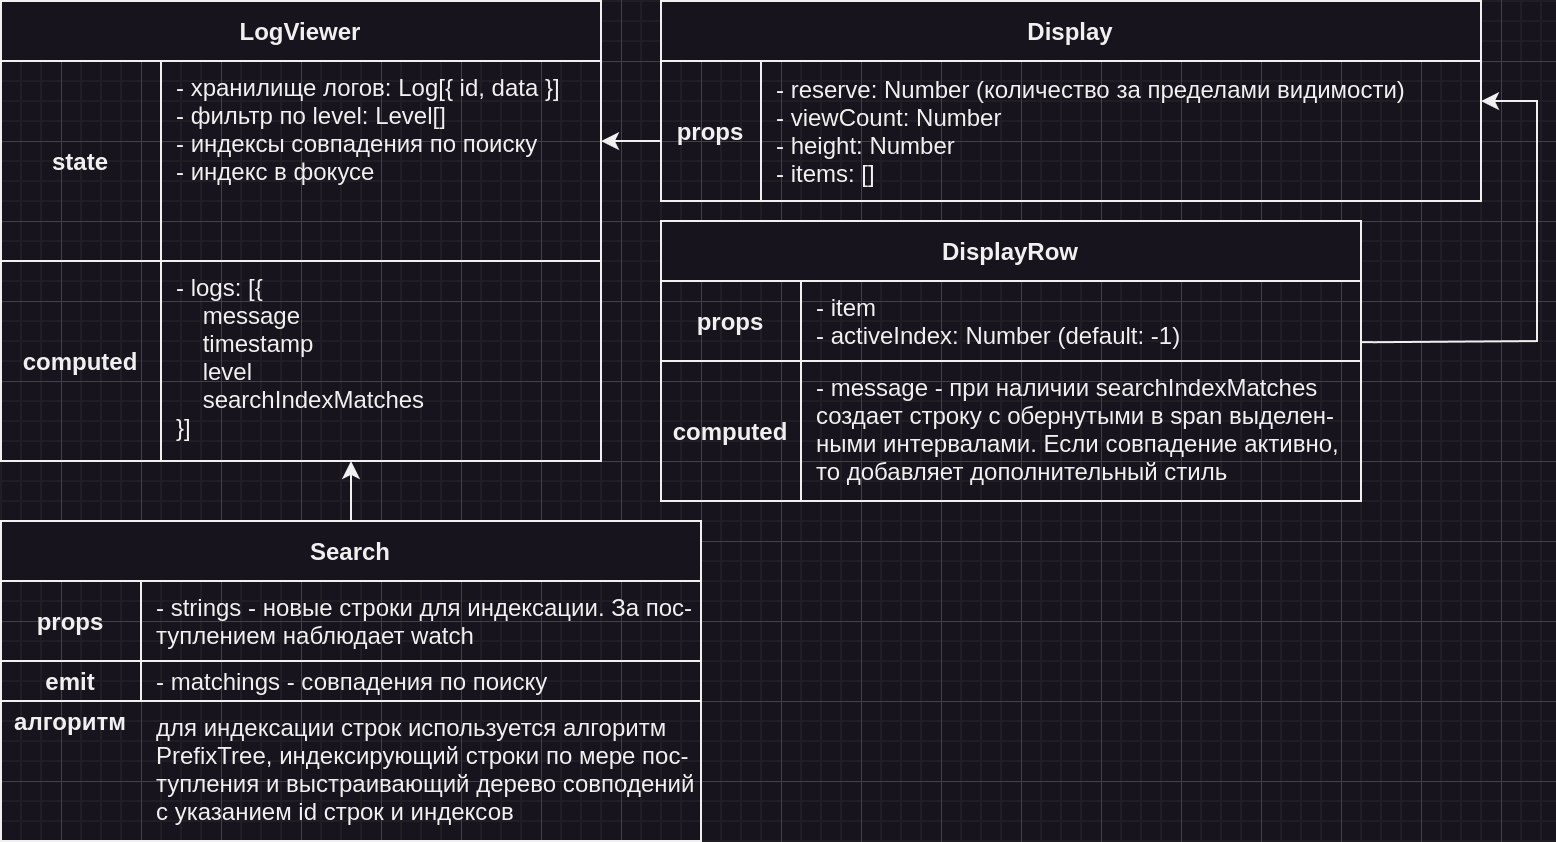

The diagram above was exported from draw.io. Its source (the exported page's mxGraphModel, read from the mxfile embedded in the PNG):
<mxGraphModel dx="1185" dy="477" grid="1" gridSize="10" guides="1" tooltips="1" connect="1" arrows="1" fold="1" page="1" pageScale="1" pageWidth="850" pageHeight="1100" math="0" shadow="0" extFonts="Permanent Marker^https://fonts.googleapis.com/css?family=Permanent+Marker">
  <root>
    <mxCell id="0" />
    <mxCell id="1" parent="0" />
    <mxCell id="C-vyLk0tnHw3VtMMgP7b-2" value="Display" style="shape=table;startSize=30;container=1;collapsible=1;childLayout=tableLayout;fixedRows=1;rowLines=0;fontStyle=1;align=center;resizeLast=1;" parent="1" vertex="1">
      <mxGeometry x="340" y="10" width="410" height="100" as="geometry" />
    </mxCell>
    <mxCell id="C-vyLk0tnHw3VtMMgP7b-3" value="" style="shape=partialRectangle;collapsible=0;dropTarget=0;pointerEvents=0;fillColor=none;points=[[0,0.5],[1,0.5]];portConstraint=eastwest;top=0;left=0;right=0;bottom=1;" parent="C-vyLk0tnHw3VtMMgP7b-2" vertex="1">
      <mxGeometry y="30" width="410" height="70" as="geometry" />
    </mxCell>
    <mxCell id="C-vyLk0tnHw3VtMMgP7b-4" value="props" style="shape=partialRectangle;overflow=hidden;connectable=0;fillColor=none;top=0;left=0;bottom=0;right=0;fontStyle=1;" parent="C-vyLk0tnHw3VtMMgP7b-3" vertex="1">
      <mxGeometry width="50" height="70" as="geometry">
        <mxRectangle width="50" height="70" as="alternateBounds" />
      </mxGeometry>
    </mxCell>
    <mxCell id="C-vyLk0tnHw3VtMMgP7b-5" value="- reserve: Number (количество за пределами видимости)&#10;- viewCount: Number&#10;- height: Number&#10;- items: []" style="shape=partialRectangle;overflow=hidden;connectable=0;fillColor=none;top=0;left=0;bottom=0;right=0;align=left;spacingLeft=6;fontStyle=0;" parent="C-vyLk0tnHw3VtMMgP7b-3" vertex="1">
      <mxGeometry x="50" width="360" height="70" as="geometry">
        <mxRectangle width="360" height="70" as="alternateBounds" />
      </mxGeometry>
    </mxCell>
    <mxCell id="C-vyLk0tnHw3VtMMgP7b-13" value="DisplayRow" style="shape=table;startSize=30;container=1;collapsible=1;childLayout=tableLayout;fixedRows=1;rowLines=0;fontStyle=1;align=center;resizeLast=1;" parent="1" vertex="1">
      <mxGeometry x="340" y="120" width="350" height="140" as="geometry" />
    </mxCell>
    <mxCell id="C-vyLk0tnHw3VtMMgP7b-14" value="" style="shape=partialRectangle;collapsible=0;dropTarget=0;pointerEvents=0;fillColor=none;points=[[0,0.5],[1,0.5]];portConstraint=eastwest;top=0;left=0;right=0;bottom=1;" parent="C-vyLk0tnHw3VtMMgP7b-13" vertex="1">
      <mxGeometry y="30" width="350" height="40" as="geometry" />
    </mxCell>
    <mxCell id="C-vyLk0tnHw3VtMMgP7b-15" value="props" style="shape=partialRectangle;overflow=hidden;connectable=0;fillColor=none;top=0;left=0;bottom=0;right=0;fontStyle=1;" parent="C-vyLk0tnHw3VtMMgP7b-14" vertex="1">
      <mxGeometry width="70" height="40" as="geometry">
        <mxRectangle width="70" height="40" as="alternateBounds" />
      </mxGeometry>
    </mxCell>
    <mxCell id="C-vyLk0tnHw3VtMMgP7b-16" value="- item&#10;- activeIndex: Number (default: -1)" style="shape=partialRectangle;overflow=hidden;connectable=0;fillColor=none;top=0;left=0;bottom=0;right=0;align=left;spacingLeft=6;fontStyle=0;verticalAlign=top;" parent="C-vyLk0tnHw3VtMMgP7b-14" vertex="1">
      <mxGeometry x="70" width="280" height="40" as="geometry">
        <mxRectangle width="280" height="40" as="alternateBounds" />
      </mxGeometry>
    </mxCell>
    <mxCell id="C-vyLk0tnHw3VtMMgP7b-17" value="" style="shape=partialRectangle;collapsible=0;dropTarget=0;pointerEvents=0;fillColor=none;points=[[0,0.5],[1,0.5]];portConstraint=eastwest;top=0;left=0;right=0;bottom=0;" parent="C-vyLk0tnHw3VtMMgP7b-13" vertex="1">
      <mxGeometry y="70" width="350" height="70" as="geometry" />
    </mxCell>
    <mxCell id="C-vyLk0tnHw3VtMMgP7b-18" value="computed" style="shape=partialRectangle;overflow=hidden;connectable=0;fillColor=none;top=0;left=0;bottom=0;right=0;fontStyle=1" parent="C-vyLk0tnHw3VtMMgP7b-17" vertex="1">
      <mxGeometry width="70" height="70" as="geometry">
        <mxRectangle width="70" height="70" as="alternateBounds" />
      </mxGeometry>
    </mxCell>
    <mxCell id="C-vyLk0tnHw3VtMMgP7b-19" value="- message - при наличии searchIndexMatches&#10;создает строку с обернутыми в span выделен-&#10;ными интервалами. Если совпадение активно,&#10;то добавляет дополнительный стиль" style="shape=partialRectangle;overflow=hidden;connectable=0;fillColor=none;top=0;left=0;bottom=0;right=0;align=left;spacingLeft=6;verticalAlign=top;" parent="C-vyLk0tnHw3VtMMgP7b-17" vertex="1">
      <mxGeometry x="70" width="280" height="70" as="geometry">
        <mxRectangle width="280" height="70" as="alternateBounds" />
      </mxGeometry>
    </mxCell>
    <mxCell id="C-vyLk0tnHw3VtMMgP7b-23" value="LogViewer" style="shape=table;startSize=30;container=1;collapsible=1;childLayout=tableLayout;fixedRows=1;rowLines=0;fontStyle=1;align=center;resizeLast=1;" parent="1" vertex="1">
      <mxGeometry x="10" y="10" width="300" height="230" as="geometry" />
    </mxCell>
    <mxCell id="C-vyLk0tnHw3VtMMgP7b-24" value="" style="shape=partialRectangle;collapsible=0;dropTarget=0;pointerEvents=0;fillColor=none;points=[[0,0.5],[1,0.5]];portConstraint=eastwest;top=0;left=0;right=0;bottom=1;" parent="C-vyLk0tnHw3VtMMgP7b-23" vertex="1">
      <mxGeometry y="30" width="300" height="100" as="geometry" />
    </mxCell>
    <mxCell id="C-vyLk0tnHw3VtMMgP7b-25" value="state" style="shape=partialRectangle;overflow=hidden;connectable=0;fillColor=none;top=0;left=0;bottom=0;right=0;fontStyle=1;" parent="C-vyLk0tnHw3VtMMgP7b-24" vertex="1">
      <mxGeometry width="80" height="100" as="geometry">
        <mxRectangle width="80" height="100" as="alternateBounds" />
      </mxGeometry>
    </mxCell>
    <mxCell id="C-vyLk0tnHw3VtMMgP7b-26" value="- хранилище логов: Log[{ id, data }]&#10;- фильтр по level: Level[]&#10;- индексы совпадения по поиску&#10;- индекс в фокусе" style="shape=partialRectangle;overflow=hidden;connectable=0;fillColor=none;top=0;left=0;bottom=0;right=0;align=left;spacingLeft=6;fontStyle=0;horizontal=1;verticalAlign=top;" parent="C-vyLk0tnHw3VtMMgP7b-24" vertex="1">
      <mxGeometry x="80" width="220" height="100" as="geometry">
        <mxRectangle width="220" height="100" as="alternateBounds" />
      </mxGeometry>
    </mxCell>
    <mxCell id="C-vyLk0tnHw3VtMMgP7b-27" value="" style="shape=partialRectangle;collapsible=0;dropTarget=0;pointerEvents=0;fillColor=none;points=[[0,0.5],[1,0.5]];portConstraint=eastwest;top=0;left=0;right=0;bottom=0;" parent="C-vyLk0tnHw3VtMMgP7b-23" vertex="1">
      <mxGeometry y="130" width="300" height="100" as="geometry" />
    </mxCell>
    <mxCell id="C-vyLk0tnHw3VtMMgP7b-28" value="computed" style="shape=partialRectangle;overflow=hidden;connectable=0;fillColor=none;top=0;left=0;bottom=0;right=0;fontStyle=1" parent="C-vyLk0tnHw3VtMMgP7b-27" vertex="1">
      <mxGeometry width="80" height="100" as="geometry">
        <mxRectangle width="80" height="100" as="alternateBounds" />
      </mxGeometry>
    </mxCell>
    <mxCell id="C-vyLk0tnHw3VtMMgP7b-29" value="- logs: [{&#10;    message&#10;    timestamp&#10;    level&#10;    searchIndexMatches&#10;}]" style="shape=partialRectangle;overflow=hidden;connectable=0;fillColor=none;top=0;left=0;bottom=0;right=0;align=left;spacingLeft=6;verticalAlign=top;" parent="C-vyLk0tnHw3VtMMgP7b-27" vertex="1">
      <mxGeometry x="80" width="220" height="100" as="geometry">
        <mxRectangle width="220" height="100" as="alternateBounds" />
      </mxGeometry>
    </mxCell>
    <mxCell id="AZbquY5kNKJKei7aZD_0-9" value="" style="edgeStyle=orthogonalEdgeStyle;rounded=0;orthogonalLoop=1;jettySize=auto;html=1;" edge="1" parent="1" source="AZbquY5kNKJKei7aZD_0-2" target="C-vyLk0tnHw3VtMMgP7b-27">
      <mxGeometry relative="1" as="geometry">
        <Array as="points">
          <mxPoint x="185" y="250" />
          <mxPoint x="185" y="250" />
        </Array>
      </mxGeometry>
    </mxCell>
    <mxCell id="AZbquY5kNKJKei7aZD_0-2" value="Search" style="shape=table;startSize=30;container=1;collapsible=1;childLayout=tableLayout;fixedRows=1;rowLines=0;fontStyle=1;align=center;resizeLast=1;" vertex="1" parent="1">
      <mxGeometry x="10" y="270" width="350" height="160" as="geometry" />
    </mxCell>
    <mxCell id="AZbquY5kNKJKei7aZD_0-3" value="" style="shape=partialRectangle;collapsible=0;dropTarget=0;pointerEvents=0;fillColor=none;points=[[0,0.5],[1,0.5]];portConstraint=eastwest;top=0;left=0;right=0;bottom=1;" vertex="1" parent="AZbquY5kNKJKei7aZD_0-2">
      <mxGeometry y="30" width="350" height="40" as="geometry" />
    </mxCell>
    <mxCell id="AZbquY5kNKJKei7aZD_0-4" value="props" style="shape=partialRectangle;overflow=hidden;connectable=0;fillColor=none;top=0;left=0;bottom=0;right=0;fontStyle=1;" vertex="1" parent="AZbquY5kNKJKei7aZD_0-3">
      <mxGeometry width="70" height="40" as="geometry">
        <mxRectangle width="70" height="40" as="alternateBounds" />
      </mxGeometry>
    </mxCell>
    <mxCell id="AZbquY5kNKJKei7aZD_0-5" value="- strings - новые строки для индексации. За пос-&#10;туплением наблюдает watch" style="shape=partialRectangle;overflow=hidden;connectable=0;fillColor=none;top=0;left=0;bottom=0;right=0;align=left;spacingLeft=6;fontStyle=0;verticalAlign=middle;" vertex="1" parent="AZbquY5kNKJKei7aZD_0-3">
      <mxGeometry x="70" width="280" height="40" as="geometry">
        <mxRectangle width="280" height="40" as="alternateBounds" />
      </mxGeometry>
    </mxCell>
    <mxCell id="AZbquY5kNKJKei7aZD_0-6" value="" style="shape=partialRectangle;collapsible=0;dropTarget=0;pointerEvents=0;fillColor=none;points=[[0,0.5],[1,0.5]];portConstraint=eastwest;top=0;left=0;right=0;bottom=0;" vertex="1" parent="AZbquY5kNKJKei7aZD_0-2">
      <mxGeometry y="70" width="350" height="20" as="geometry" />
    </mxCell>
    <mxCell id="AZbquY5kNKJKei7aZD_0-7" value="emit" style="shape=partialRectangle;overflow=hidden;connectable=0;fillColor=none;top=0;left=0;bottom=0;right=0;fontStyle=1" vertex="1" parent="AZbquY5kNKJKei7aZD_0-6">
      <mxGeometry width="70" height="20" as="geometry">
        <mxRectangle width="70" height="20" as="alternateBounds" />
      </mxGeometry>
    </mxCell>
    <mxCell id="AZbquY5kNKJKei7aZD_0-8" value="- matchings - совпадения по поиску" style="shape=partialRectangle;overflow=hidden;connectable=0;fillColor=none;top=0;left=0;bottom=0;right=0;align=left;spacingLeft=6;verticalAlign=middle;" vertex="1" parent="AZbquY5kNKJKei7aZD_0-6">
      <mxGeometry x="70" width="280" height="20" as="geometry">
        <mxRectangle width="280" height="20" as="alternateBounds" />
      </mxGeometry>
    </mxCell>
    <mxCell id="AZbquY5kNKJKei7aZD_0-10" value="" style="edgeStyle=orthogonalEdgeStyle;rounded=0;orthogonalLoop=1;jettySize=auto;html=1;" edge="1" parent="1" source="C-vyLk0tnHw3VtMMgP7b-3" target="C-vyLk0tnHw3VtMMgP7b-24">
      <mxGeometry relative="1" as="geometry">
        <Array as="points">
          <mxPoint x="320" y="80" />
          <mxPoint x="320" y="80" />
        </Array>
      </mxGeometry>
    </mxCell>
    <mxCell id="AZbquY5kNKJKei7aZD_0-11" style="edgeStyle=orthogonalEdgeStyle;rounded=0;orthogonalLoop=1;jettySize=auto;html=1;exitX=1;exitY=0.764;exitDx=0;exitDy=0;exitPerimeter=0;" edge="1" parent="1" source="C-vyLk0tnHw3VtMMgP7b-14" target="C-vyLk0tnHw3VtMMgP7b-2">
      <mxGeometry relative="1" as="geometry">
        <mxPoint x="698" y="182" as="sourcePoint" />
        <mxPoint x="757.1800000000001" y="23.900000000000034" as="targetPoint" />
        <Array as="points">
          <mxPoint x="697" y="181" />
          <mxPoint x="778" y="180" />
          <mxPoint x="778" y="60" />
        </Array>
      </mxGeometry>
    </mxCell>
    <mxCell id="AZbquY5kNKJKei7aZD_0-14" value="алгоритм" style="shape=partialRectangle;overflow=hidden;connectable=0;fillColor=none;top=0;left=0;bottom=0;right=0;fontStyle=1" vertex="1" parent="1">
      <mxGeometry x="10" y="360" width="70" height="20" as="geometry">
        <mxRectangle width="70" height="20" as="alternateBounds" />
      </mxGeometry>
    </mxCell>
    <mxCell id="AZbquY5kNKJKei7aZD_0-15" value="для индексации строк используется алгоритм&#10;PrefixTree, индексирующий строки по мере пос-&#10;тупления и выстраивающий дерево совподений&#10;с указанием id строк и индексов" style="shape=partialRectangle;overflow=hidden;connectable=0;fillColor=none;top=0;left=0;bottom=0;right=0;align=left;spacingLeft=6;verticalAlign=top;" vertex="1" parent="1">
      <mxGeometry x="80" y="360" width="280" height="60" as="geometry">
        <mxRectangle width="280" height="20" as="alternateBounds" />
      </mxGeometry>
    </mxCell>
    <mxCell id="AZbquY5kNKJKei7aZD_0-16" value="" style="endArrow=none;html=1;rounded=0;" edge="1" parent="1">
      <mxGeometry width="50" height="50" relative="1" as="geometry">
        <mxPoint x="10" y="360" as="sourcePoint" />
        <mxPoint x="360" y="360" as="targetPoint" />
        <Array as="points">
          <mxPoint x="190" y="360" />
        </Array>
      </mxGeometry>
    </mxCell>
  </root>
</mxGraphModel>